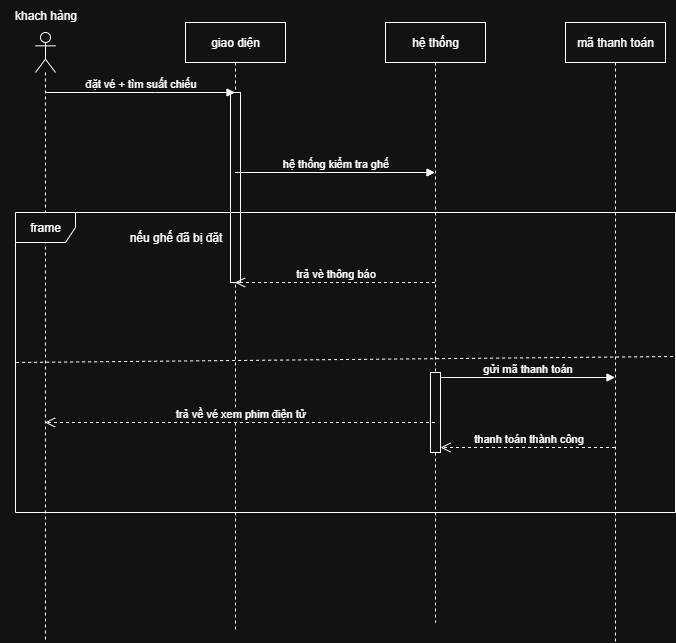

The diagram above was exported from draw.io. Its source (the exported page's mxGraphModel, read from the mxfile embedded in the PNG):
<mxGraphModel dx="1453" dy="862" grid="1" gridSize="10" guides="1" tooltips="1" connect="1" arrows="1" fold="1" page="1" pageScale="1" pageWidth="850" pageHeight="1100" math="0" shadow="0">
  <root>
    <mxCell id="0" />
    <mxCell id="1" parent="0" />
    <mxCell id="FMbk1F_Cw9FvX-STM4OR-103" value="giao diện" style="shape=umlLifeline;perimeter=lifelinePerimeter;whiteSpace=wrap;html=1;container=1;dropTarget=0;collapsible=0;recursiveResize=0;outlineConnect=0;portConstraint=eastwest;newEdgeStyle={&quot;curved&quot;:0,&quot;rounded&quot;:0};" vertex="1" parent="1">
      <mxGeometry x="240" y="80" width="100" height="610" as="geometry" />
    </mxCell>
    <mxCell id="FMbk1F_Cw9FvX-STM4OR-108" value="" style="html=1;points=[[0,0,0,0,5],[0,1,0,0,-5],[1,0,0,0,5],[1,1,0,0,-5]];perimeter=orthogonalPerimeter;outlineConnect=0;targetShapes=umlLifeline;portConstraint=eastwest;newEdgeStyle={&quot;curved&quot;:0,&quot;rounded&quot;:0};" vertex="1" parent="FMbk1F_Cw9FvX-STM4OR-103">
      <mxGeometry x="45" y="70" width="10" height="190" as="geometry" />
    </mxCell>
    <mxCell id="FMbk1F_Cw9FvX-STM4OR-104" value="" style="shape=umlLifeline;perimeter=lifelinePerimeter;whiteSpace=wrap;html=1;container=1;dropTarget=0;collapsible=0;recursiveResize=0;outlineConnect=0;portConstraint=eastwest;newEdgeStyle={&quot;curved&quot;:0,&quot;rounded&quot;:0};participant=umlActor;" vertex="1" parent="1">
      <mxGeometry x="90" y="90" width="20" height="610" as="geometry" />
    </mxCell>
    <mxCell id="FMbk1F_Cw9FvX-STM4OR-105" value="hệ thống" style="shape=umlLifeline;perimeter=lifelinePerimeter;whiteSpace=wrap;html=1;container=1;dropTarget=0;collapsible=0;recursiveResize=0;outlineConnect=0;portConstraint=eastwest;newEdgeStyle={&quot;curved&quot;:0,&quot;rounded&quot;:0};" vertex="1" parent="1">
      <mxGeometry x="440" y="80" width="100" height="600" as="geometry" />
    </mxCell>
    <mxCell id="FMbk1F_Cw9FvX-STM4OR-106" value="mã thanh toán" style="shape=umlLifeline;perimeter=lifelinePerimeter;whiteSpace=wrap;html=1;container=1;dropTarget=0;collapsible=0;recursiveResize=0;outlineConnect=0;portConstraint=eastwest;newEdgeStyle={&quot;curved&quot;:0,&quot;rounded&quot;:0};" vertex="1" parent="1">
      <mxGeometry x="620" y="80" width="100" height="620" as="geometry" />
    </mxCell>
    <mxCell id="FMbk1F_Cw9FvX-STM4OR-107" value="đặt vé + tìm suất chiếu" style="html=1;verticalAlign=bottom;endArrow=block;curved=0;rounded=0;" edge="1" parent="1" source="FMbk1F_Cw9FvX-STM4OR-104" target="FMbk1F_Cw9FvX-STM4OR-103">
      <mxGeometry width="80" relative="1" as="geometry">
        <mxPoint x="430" y="480" as="sourcePoint" />
        <mxPoint x="510" y="480" as="targetPoint" />
        <Array as="points">
          <mxPoint x="210" y="150" />
        </Array>
      </mxGeometry>
    </mxCell>
    <mxCell id="FMbk1F_Cw9FvX-STM4OR-109" value="hệ thống kiểm tra ghế" style="html=1;verticalAlign=bottom;endArrow=block;curved=0;rounded=0;" edge="1" parent="1" source="FMbk1F_Cw9FvX-STM4OR-103" target="FMbk1F_Cw9FvX-STM4OR-105">
      <mxGeometry width="80" relative="1" as="geometry">
        <mxPoint x="430" y="480" as="sourcePoint" />
        <mxPoint x="510" y="480" as="targetPoint" />
        <Array as="points">
          <mxPoint x="380" y="230" />
        </Array>
      </mxGeometry>
    </mxCell>
    <mxCell id="FMbk1F_Cw9FvX-STM4OR-110" value="frame" style="shape=umlFrame;whiteSpace=wrap;html=1;pointerEvents=0;" vertex="1" parent="1">
      <mxGeometry x="70" y="270" width="660" height="300" as="geometry" />
    </mxCell>
    <mxCell id="FMbk1F_Cw9FvX-STM4OR-111" value="nếu ghế đã bị đặt" style="text;html=1;align=center;verticalAlign=middle;resizable=0;points=[];autosize=1;strokeColor=none;fillColor=none;" vertex="1" parent="1">
      <mxGeometry x="170" y="280" width="120" height="30" as="geometry" />
    </mxCell>
    <mxCell id="FMbk1F_Cw9FvX-STM4OR-112" value="" style="endArrow=none;dashed=1;html=1;rounded=0;exitX=0.001;exitY=0.5;exitDx=0;exitDy=0;exitPerimeter=0;entryX=0.998;entryY=0.48;entryDx=0;entryDy=0;entryPerimeter=0;" edge="1" parent="1" source="FMbk1F_Cw9FvX-STM4OR-110" target="FMbk1F_Cw9FvX-STM4OR-110">
      <mxGeometry width="50" height="50" relative="1" as="geometry">
        <mxPoint x="440" y="500" as="sourcePoint" />
        <mxPoint x="490" y="450" as="targetPoint" />
      </mxGeometry>
    </mxCell>
    <mxCell id="FMbk1F_Cw9FvX-STM4OR-113" value="trả vè thông báo" style="html=1;verticalAlign=bottom;endArrow=open;dashed=1;endSize=8;curved=0;rounded=0;" edge="1" parent="1" source="FMbk1F_Cw9FvX-STM4OR-105" target="FMbk1F_Cw9FvX-STM4OR-103">
      <mxGeometry relative="1" as="geometry">
        <mxPoint x="510" y="480" as="sourcePoint" />
        <mxPoint x="430" y="480" as="targetPoint" />
        <Array as="points">
          <mxPoint x="400" y="340" />
        </Array>
      </mxGeometry>
    </mxCell>
    <mxCell id="FMbk1F_Cw9FvX-STM4OR-114" value="" style="html=1;points=[[0,0,0,0,5],[0,1,0,0,-5],[1,0,0,0,5],[1,1,0,0,-5]];perimeter=orthogonalPerimeter;outlineConnect=0;targetShapes=umlLifeline;portConstraint=eastwest;newEdgeStyle={&quot;curved&quot;:0,&quot;rounded&quot;:0};" vertex="1" parent="1">
      <mxGeometry x="485" y="430" width="10" height="80" as="geometry" />
    </mxCell>
    <mxCell id="FMbk1F_Cw9FvX-STM4OR-115" value="gửi mã thanh toán" style="html=1;verticalAlign=bottom;endArrow=block;curved=0;rounded=0;exitX=1;exitY=0;exitDx=0;exitDy=5;exitPerimeter=0;" edge="1" parent="1" source="FMbk1F_Cw9FvX-STM4OR-114" target="FMbk1F_Cw9FvX-STM4OR-106">
      <mxGeometry width="80" relative="1" as="geometry">
        <mxPoint x="430" y="480" as="sourcePoint" />
        <mxPoint x="510" y="480" as="targetPoint" />
      </mxGeometry>
    </mxCell>
    <mxCell id="FMbk1F_Cw9FvX-STM4OR-116" value="thanh toán thành công" style="html=1;verticalAlign=bottom;endArrow=open;dashed=1;endSize=8;curved=0;rounded=0;entryX=1;entryY=1;entryDx=0;entryDy=-5;entryPerimeter=0;" edge="1" parent="1" source="FMbk1F_Cw9FvX-STM4OR-106" target="FMbk1F_Cw9FvX-STM4OR-114">
      <mxGeometry relative="1" as="geometry">
        <mxPoint x="510" y="480" as="sourcePoint" />
        <mxPoint x="430" y="480" as="targetPoint" />
      </mxGeometry>
    </mxCell>
    <mxCell id="FMbk1F_Cw9FvX-STM4OR-117" value="trả về vé xem phim điện tử" style="html=1;verticalAlign=bottom;endArrow=open;dashed=1;endSize=8;curved=0;rounded=0;" edge="1" parent="1" source="FMbk1F_Cw9FvX-STM4OR-105" target="FMbk1F_Cw9FvX-STM4OR-104">
      <mxGeometry relative="1" as="geometry">
        <mxPoint x="510" y="480" as="sourcePoint" />
        <mxPoint x="430" y="480" as="targetPoint" />
        <Array as="points">
          <mxPoint x="290" y="480" />
        </Array>
      </mxGeometry>
    </mxCell>
    <mxCell id="FMbk1F_Cw9FvX-STM4OR-118" value="khach hàng" style="text;html=1;align=center;verticalAlign=middle;resizable=0;points=[];autosize=1;strokeColor=none;fillColor=none;" vertex="1" parent="1">
      <mxGeometry x="55" y="58" width="90" height="30" as="geometry" />
    </mxCell>
  </root>
</mxGraphModel>